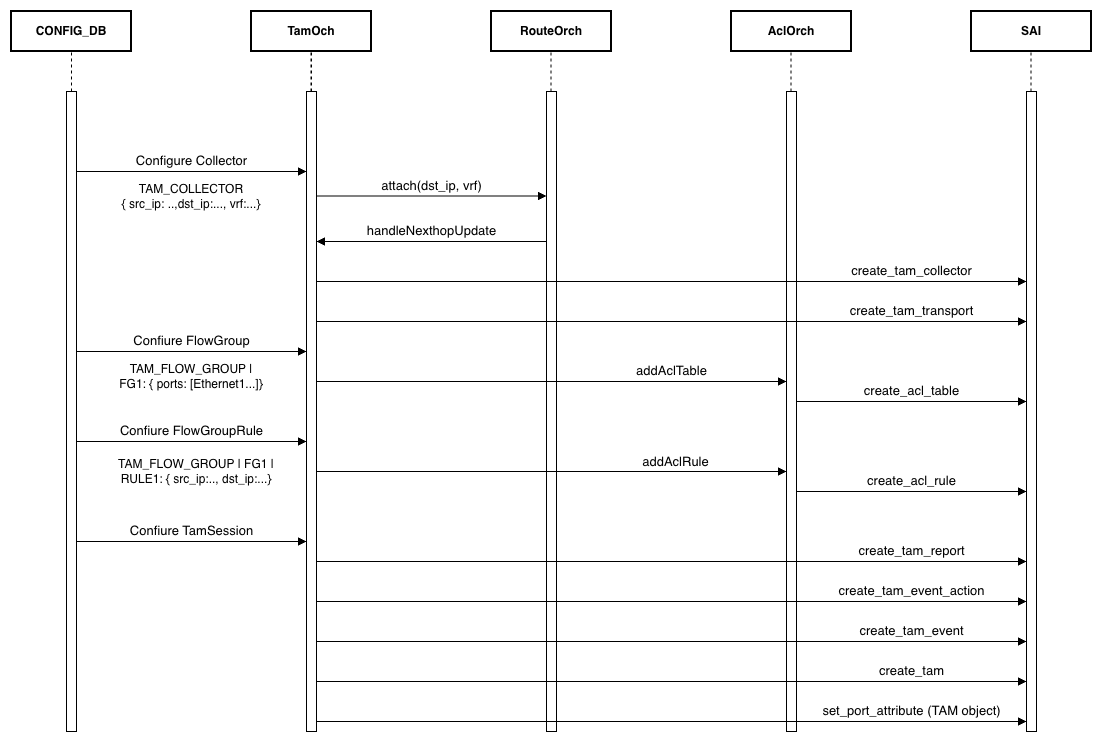

The diagram above was exported from draw.io. Its source (the exported page's mxGraphModel, read from the mxfile embedded in the PNG):
<mxGraphModel dx="1952" dy="901" grid="1" gridSize="10" guides="1" tooltips="1" connect="1" arrows="1" fold="1" page="1" pageScale="1" pageWidth="850" pageHeight="1100" math="0" shadow="0">
  <root>
    <mxCell id="0" />
    <mxCell id="1" parent="0" />
    <mxCell id="5O2v_928e467XmGlAaMX-16" value="handleNexthopUpdate" style="html=1;verticalAlign=bottom;endArrow=block;curved=0;rounded=0;fontSize=13;" parent="1" edge="1">
      <mxGeometry width="80" relative="1" as="geometry">
        <mxPoint x="655" y="350" as="sourcePoint" />
        <mxPoint x="425" y="350" as="targetPoint" />
        <mxPoint as="offset" />
      </mxGeometry>
    </mxCell>
    <mxCell id="5O2v_928e467XmGlAaMX-19" value="attach(dst_ip, vrf)" style="html=1;verticalAlign=bottom;endArrow=block;curved=0;rounded=0;fontSize=13;" parent="1" edge="1">
      <mxGeometry width="80" relative="1" as="geometry">
        <mxPoint x="425" y="304.5" as="sourcePoint" />
        <mxPoint x="655" y="304.5" as="targetPoint" />
      </mxGeometry>
    </mxCell>
    <mxCell id="5O2v_928e467XmGlAaMX-2" value="CONFIG_DB" style="html=1;whiteSpace=wrap;strokeWidth=2;fontStyle=1" parent="1" vertex="1">
      <mxGeometry x="120" y="120" width="120" height="40" as="geometry" />
    </mxCell>
    <mxCell id="5O2v_928e467XmGlAaMX-4" value="" style="html=1;points=[[0,0,0,0,5],[0,1,0,0,-5],[1,0,0,0,5],[1,1,0,0,-5]];perimeter=orthogonalPerimeter;outlineConnect=0;targetShapes=umlLifeline;portConstraint=eastwest;newEdgeStyle={&quot;curved&quot;:0,&quot;rounded&quot;:0};" parent="1" vertex="1">
      <mxGeometry x="175" y="200" width="10" height="640" as="geometry" />
    </mxCell>
    <mxCell id="5O2v_928e467XmGlAaMX-9" value="Configure Collector" style="html=1;verticalAlign=bottom;endArrow=block;curved=0;rounded=0;fontSize=13;" parent="1" target="5O2v_928e467XmGlAaMX-8" edge="1">
      <mxGeometry width="80" relative="1" as="geometry">
        <mxPoint x="185" y="280" as="sourcePoint" />
        <mxPoint x="265" y="280" as="targetPoint" />
      </mxGeometry>
    </mxCell>
    <mxCell id="s54SIRAfgiZYyzPpZK1q-4" value="" style="endArrow=none;dashed=1;html=1;rounded=0;" parent="1" source="5O2v_928e467XmGlAaMX-4" edge="1">
      <mxGeometry width="50" height="50" relative="1" as="geometry">
        <mxPoint x="130" y="210" as="sourcePoint" />
        <mxPoint x="180" y="160" as="targetPoint" />
      </mxGeometry>
    </mxCell>
    <mxCell id="5O2v_928e467XmGlAaMX-7" value="TamOch" style="html=1;whiteSpace=wrap;strokeWidth=2;fontStyle=1" parent="1" vertex="1">
      <mxGeometry x="360" y="120" width="120" height="40" as="geometry" />
    </mxCell>
    <mxCell id="5O2v_928e467XmGlAaMX-8" value="" style="html=1;points=[[0,0,0,0,5],[0,1,0,0,-5],[1,0,0,0,5],[1,1,0,0,-5]];perimeter=orthogonalPerimeter;outlineConnect=0;targetShapes=umlLifeline;portConstraint=eastwest;newEdgeStyle={&quot;curved&quot;:0,&quot;rounded&quot;:0};" parent="1" vertex="1">
      <mxGeometry x="415" y="200" width="10" height="640" as="geometry" />
    </mxCell>
    <mxCell id="5O2v_928e467XmGlAaMX-11" value="RouteOrch" style="html=1;whiteSpace=wrap;strokeWidth=2;fontStyle=1" parent="1" vertex="1">
      <mxGeometry x="600" y="120" width="120" height="40" as="geometry" />
    </mxCell>
    <mxCell id="5O2v_928e467XmGlAaMX-12" value="" style="html=1;points=[[0,0,0,0,5],[0,1,0,0,-5],[1,0,0,0,5],[1,1,0,0,-5]];perimeter=orthogonalPerimeter;outlineConnect=0;targetShapes=umlLifeline;portConstraint=eastwest;newEdgeStyle={&quot;curved&quot;:0,&quot;rounded&quot;:0};" parent="1" vertex="1">
      <mxGeometry x="655" y="200" width="10" height="640" as="geometry" />
    </mxCell>
    <mxCell id="5O2v_928e467XmGlAaMX-20" value="addAclRule" style="html=1;verticalAlign=bottom;endArrow=block;curved=0;rounded=0;fontSize=13;" parent="1" edge="1">
      <mxGeometry x="0.5269" y="-1" width="80" relative="1" as="geometry">
        <mxPoint x="425" y="580" as="sourcePoint" />
        <mxPoint x="895" y="580" as="targetPoint" />
        <mxPoint as="offset" />
      </mxGeometry>
    </mxCell>
    <mxCell id="s54SIRAfgiZYyzPpZK1q-5" value="" style="endArrow=none;dashed=1;html=1;rounded=0;" parent="1" edge="1">
      <mxGeometry width="50" height="50" relative="1" as="geometry">
        <mxPoint x="419.5" y="200" as="sourcePoint" />
        <mxPoint x="419.5" y="160" as="targetPoint" />
      </mxGeometry>
    </mxCell>
    <mxCell id="s54SIRAfgiZYyzPpZK1q-6" value="" style="endArrow=none;dashed=1;html=1;rounded=0;" parent="1" edge="1">
      <mxGeometry width="50" height="50" relative="1" as="geometry">
        <mxPoint x="420" y="200" as="sourcePoint" />
        <mxPoint x="420" y="160" as="targetPoint" />
      </mxGeometry>
    </mxCell>
    <mxCell id="s54SIRAfgiZYyzPpZK1q-7" value="" style="endArrow=none;dashed=1;html=1;rounded=0;" parent="1" edge="1">
      <mxGeometry width="50" height="50" relative="1" as="geometry">
        <mxPoint x="659.5" y="200" as="sourcePoint" />
        <mxPoint x="659.5" y="160" as="targetPoint" />
      </mxGeometry>
    </mxCell>
    <mxCell id="5O2v_928e467XmGlAaMX-18" value="create_acl_table" style="html=1;verticalAlign=bottom;endArrow=block;curved=0;rounded=0;fontSize=13;" parent="1" edge="1">
      <mxGeometry width="80" relative="1" as="geometry">
        <mxPoint x="905" y="510" as="sourcePoint" />
        <mxPoint x="1135" y="510" as="targetPoint" />
        <mxPoint as="offset" />
      </mxGeometry>
    </mxCell>
    <mxCell id="s54SIRAfgiZYyzPpZK1q-10" value="TAM_COLLECTOR&lt;br&gt;{ src_ip: ..,dst_ip:..., vrf:...}" style="text;html=1;align=center;verticalAlign=middle;whiteSpace=wrap;rounded=0;" parent="1" vertex="1">
      <mxGeometry x="220" y="290" width="160" height="30" as="geometry" />
    </mxCell>
    <mxCell id="s54SIRAfgiZYyzPpZK1q-16" value="Confiure FlowGroup" style="html=1;verticalAlign=bottom;endArrow=block;curved=0;rounded=0;fontSize=13;" parent="1" edge="1">
      <mxGeometry width="80" relative="1" as="geometry">
        <mxPoint x="185" y="460" as="sourcePoint" />
        <mxPoint x="415" y="460" as="targetPoint" />
      </mxGeometry>
    </mxCell>
    <mxCell id="s54SIRAfgiZYyzPpZK1q-17" value="TAM_FLOW_GROUP | FG1: { ports: [Ethernet1...]}" style="text;html=1;align=center;verticalAlign=middle;whiteSpace=wrap;rounded=0;" parent="1" vertex="1">
      <mxGeometry x="225" y="470" width="150" height="30" as="geometry" />
    </mxCell>
    <mxCell id="s54SIRAfgiZYyzPpZK1q-18" value="Confiure FlowGroupRule" style="html=1;verticalAlign=bottom;endArrow=block;curved=0;rounded=0;fontSize=13;" parent="1" edge="1">
      <mxGeometry width="80" relative="1" as="geometry">
        <mxPoint x="185" y="550" as="sourcePoint" />
        <mxPoint x="415" y="550" as="targetPoint" />
      </mxGeometry>
    </mxCell>
    <mxCell id="s54SIRAfgiZYyzPpZK1q-19" value="TAM_FLOW_GROUP | FG1 | RULE1: { src_ip:.., dst_ip:...}" style="text;html=1;align=center;verticalAlign=middle;whiteSpace=wrap;rounded=0;" parent="1" vertex="1">
      <mxGeometry x="225" y="565" width="160" height="30" as="geometry" />
    </mxCell>
    <mxCell id="s54SIRAfgiZYyzPpZK1q-20" value="addAclTable" style="html=1;verticalAlign=bottom;endArrow=block;curved=0;rounded=0;fontSize=13;" parent="1" edge="1">
      <mxGeometry x="0.5106" width="80" relative="1" as="geometry">
        <mxPoint x="425" y="490" as="sourcePoint" />
        <mxPoint x="895" y="490" as="targetPoint" />
        <mxPoint as="offset" />
        <Array as="points">
          <mxPoint x="510" y="490" />
        </Array>
      </mxGeometry>
    </mxCell>
    <mxCell id="IM3TIAR5kpDUH4ld-gK1-1" value="Confiure TamSession" style="html=1;verticalAlign=bottom;endArrow=block;curved=0;rounded=0;fontSize=13;" edge="1" parent="1">
      <mxGeometry width="80" relative="1" as="geometry">
        <mxPoint x="185" y="650" as="sourcePoint" />
        <mxPoint x="415" y="650" as="targetPoint" />
      </mxGeometry>
    </mxCell>
    <mxCell id="s54SIRAfgiZYyzPpZK1q-13" value="AclOrch" style="html=1;whiteSpace=wrap;strokeWidth=2;fontStyle=1" parent="1" vertex="1">
      <mxGeometry x="840" y="120" width="120" height="40" as="geometry" />
    </mxCell>
    <mxCell id="s54SIRAfgiZYyzPpZK1q-14" value="" style="html=1;points=[[0,0,0,0,5],[0,1,0,0,-5],[1,0,0,0,5],[1,1,0,0,-5]];perimeter=orthogonalPerimeter;outlineConnect=0;targetShapes=umlLifeline;portConstraint=eastwest;newEdgeStyle={&quot;curved&quot;:0,&quot;rounded&quot;:0};" parent="1" vertex="1">
      <mxGeometry x="895" y="200" width="10" height="640" as="geometry" />
    </mxCell>
    <mxCell id="s54SIRAfgiZYyzPpZK1q-15" value="" style="endArrow=none;dashed=1;html=1;rounded=0;" parent="1" edge="1">
      <mxGeometry width="50" height="50" relative="1" as="geometry">
        <mxPoint x="899.5" y="200" as="sourcePoint" />
        <mxPoint x="899.5" y="160" as="targetPoint" />
      </mxGeometry>
    </mxCell>
    <mxCell id="5O2v_928e467XmGlAaMX-21" value="create_tam_report" style="html=1;verticalAlign=bottom;endArrow=block;curved=0;rounded=0;fontSize=13;" parent="1" edge="1">
      <mxGeometry x="0.6761" width="80" relative="1" as="geometry">
        <mxPoint x="425" y="670" as="sourcePoint" />
        <mxPoint x="1135" y="670" as="targetPoint" />
        <mxPoint as="offset" />
      </mxGeometry>
    </mxCell>
    <mxCell id="5O2v_928e467XmGlAaMX-23" value="set_port_attribute (TAM object)" style="html=1;verticalAlign=bottom;endArrow=block;curved=0;rounded=0;fontSize=13;" parent="1" edge="1">
      <mxGeometry x="0.6761" width="80" relative="1" as="geometry">
        <mxPoint x="425" y="830" as="sourcePoint" />
        <mxPoint x="1135" y="830" as="targetPoint" />
        <mxPoint as="offset" />
      </mxGeometry>
    </mxCell>
    <mxCell id="s54SIRAfgiZYyzPpZK1q-21" value="create_acl_rule" style="html=1;verticalAlign=bottom;endArrow=block;curved=0;rounded=0;fontSize=13;" parent="1" edge="1">
      <mxGeometry width="80" relative="1" as="geometry">
        <mxPoint x="905" y="600" as="sourcePoint" />
        <mxPoint x="1135" y="600" as="targetPoint" />
        <mxPoint as="offset" />
      </mxGeometry>
    </mxCell>
    <mxCell id="5O2v_928e467XmGlAaMX-14" value="SAI" style="html=1;whiteSpace=wrap;strokeWidth=2;fontStyle=1" parent="1" vertex="1">
      <mxGeometry x="1080" y="120" width="120" height="40" as="geometry" />
    </mxCell>
    <mxCell id="5O2v_928e467XmGlAaMX-15" value="" style="html=1;points=[[0,0,0,0,5],[0,1,0,0,-5],[1,0,0,0,5],[1,1,0,0,-5]];perimeter=orthogonalPerimeter;outlineConnect=0;targetShapes=umlLifeline;portConstraint=eastwest;newEdgeStyle={&quot;curved&quot;:0,&quot;rounded&quot;:0};" parent="1" vertex="1">
      <mxGeometry x="1135" y="200" width="10" height="640" as="geometry" />
    </mxCell>
    <mxCell id="s54SIRAfgiZYyzPpZK1q-8" value="" style="endArrow=none;dashed=1;html=1;rounded=0;" parent="1" edge="1">
      <mxGeometry width="50" height="50" relative="1" as="geometry">
        <mxPoint x="1139.5" y="200" as="sourcePoint" />
        <mxPoint x="1139.5" y="160" as="targetPoint" />
      </mxGeometry>
    </mxCell>
    <mxCell id="IM3TIAR5kpDUH4ld-gK1-5" value="create_tam_transport" style="html=1;verticalAlign=bottom;endArrow=block;curved=0;rounded=0;fontSize=13;" edge="1" parent="1">
      <mxGeometry x="0.6761" width="80" relative="1" as="geometry">
        <mxPoint x="425" y="430" as="sourcePoint" />
        <mxPoint x="1135" y="430" as="targetPoint" />
        <mxPoint as="offset" />
      </mxGeometry>
    </mxCell>
    <mxCell id="5O2v_928e467XmGlAaMX-22" value="create_tam_collector" style="html=1;verticalAlign=bottom;endArrow=block;curved=0;rounded=0;fontSize=13;" parent="1" edge="1">
      <mxGeometry x="0.6761" width="80" relative="1" as="geometry">
        <mxPoint x="425" y="390" as="sourcePoint" />
        <mxPoint x="1135" y="390" as="targetPoint" />
        <mxPoint as="offset" />
      </mxGeometry>
    </mxCell>
    <mxCell id="IM3TIAR5kpDUH4ld-gK1-2" value="create_tam_event_action" style="html=1;verticalAlign=bottom;endArrow=block;curved=0;rounded=0;fontSize=13;" edge="1" parent="1">
      <mxGeometry x="0.6761" width="80" relative="1" as="geometry">
        <mxPoint x="425" y="710" as="sourcePoint" />
        <mxPoint x="1135" y="710" as="targetPoint" />
        <mxPoint as="offset" />
      </mxGeometry>
    </mxCell>
    <mxCell id="IM3TIAR5kpDUH4ld-gK1-3" value="create_tam_event" style="html=1;verticalAlign=bottom;endArrow=block;curved=0;rounded=0;fontSize=13;" edge="1" parent="1">
      <mxGeometry x="0.6761" width="80" relative="1" as="geometry">
        <mxPoint x="425" y="750" as="sourcePoint" />
        <mxPoint x="1135" y="750" as="targetPoint" />
        <mxPoint as="offset" />
      </mxGeometry>
    </mxCell>
    <mxCell id="IM3TIAR5kpDUH4ld-gK1-4" value="create_tam" style="html=1;verticalAlign=bottom;endArrow=block;curved=0;rounded=0;fontSize=13;" edge="1" parent="1">
      <mxGeometry x="0.6761" width="80" relative="1" as="geometry">
        <mxPoint x="425" y="790" as="sourcePoint" />
        <mxPoint x="1135" y="790" as="targetPoint" />
        <mxPoint as="offset" />
      </mxGeometry>
    </mxCell>
  </root>
</mxGraphModel>